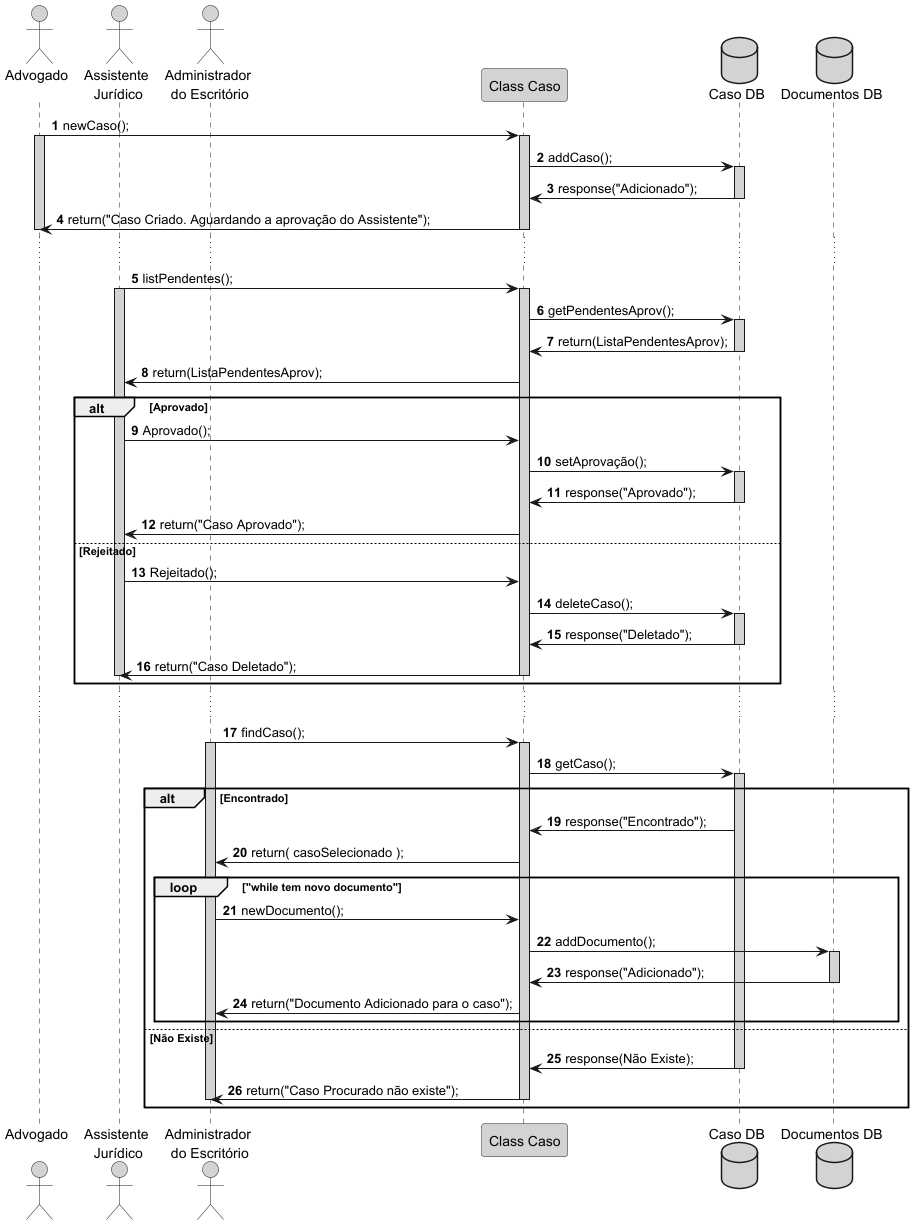

The diagram above was rendered by PlantUML. Its source (embedded in the PNG):
@startuml

actor "Advogado\n" as ad #lightgrey
actor "Assistente\n Jurídico" as aj #lightgrey
actor "Administrador\n do Escritório" as ae #lightgrey

participant "Class Caso" as casoCL #lightgrey
database "Caso DB" as casoDB #lightgrey
database "Documentos DB" as docDB #lightgrey

autonumber
ad -> casoCL : newCaso();
activate ad  #lightgrey

activate casoCL  #lightgrey

casoCL -> casoDB : addCaso();
activate casoDB  #lightgrey
casoDB  -> casoCL : response("Adicionado");
deactivate casoDB  #lightgrey
casoCL  -> ad : return("Caso Criado. Aguardando a aprovação do Assistente");
deactivate casoCL  #lightgrey
deactivate ad

...

aj-> casoCL : listPendentes();
activate aj #lightgrey
activate casoCL  #lightgrey
casoCL -> casoDB :getPendentesAprov();
activate casoDB  #lightgrey
casoDB -> casoCL :return(ListaPendentesAprov);
deactivate casoDB  #lightgrey
casoCL  -> aj : return(ListaPendentesAprov);

alt Aprovado
    aj -> casoCL : Aprovado();
    casoCL -> casoDB :setAprovação();
    activate casoDB  #lightgrey
    casoDB  -> casoCL : response("Aprovado");
    deactivate casoDB  #lightgrey
    casoCL  -> aj : return("Caso Aprovado");
else Rejeitado
    aj -> casoCL : Rejeitado();
    casoCL -> casoDB :deleteCaso();
    activate casoDB  #lightgrey
    casoDB  -> casoCL : response("Deletado");
    deactivate casoDB  #lightgrey
    casoCL  -> aj : return("Caso Deletado");
    deactivate casoCL  #lightgrey
    deactivate aj #lightgrey
end

...

ae -> casoCL : findCaso();
activate ae #lightgrey
activate casoCL  #lightgrey
casoCL -> casoDB :getCaso();
activate casoDB  #lightgrey

alt Encontrado
    casoDB -> casoCL :response("Encontrado");
    
    casoCL  -> ae : return( casoSelecionado );
    loop "while tem novo documento"
        ae -> casoCL :newDocumento();
        casoCL  -> docDB :addDocumento();
        activate docDB  #lightgrey
        docDB -> casoCL :response("Adicionado");
        deactivate docDB  #lightgrey
        casoCL  -> ae : return("Documento Adicionado para o caso");
    end
else Não Existe
    casoDB -> casoCL :response(Não Existe);
    deactivate casoDB  #lightgrey
    casoCL  -> ae : return("Caso Procurado não existe");
    deactivate casoCL  #lightgrey
    deactivate ae #lightgrey
end

@enduml